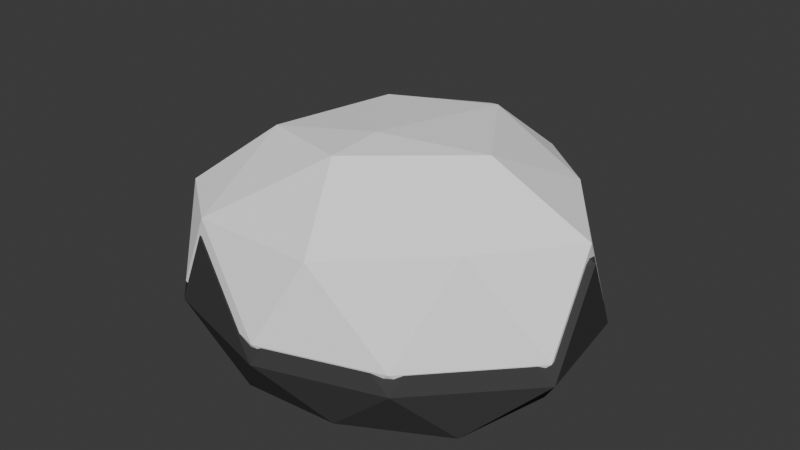 # Source: Piedra_nieve_3.blend  (saved by Blender 4.2.66; exported with 4.5.12 LTS)
import bpy
from mathutils import Matrix  # noqa: F401  (used for matrix-valued properties, if any)

bpy.ops.wm.read_factory_settings(use_empty=True)
scene = bpy.context.scene
scene.name = 'Scene'

# ---- collections
col_collection = bpy.data.collections.new('Collection'); scene.collection.children.link(col_collection)

# ---- materials (node trees are filled in below, after node groups)
mat_material_004 = bpy.data.materials.new('Material.004')
mat_material_004.alpha_threshold = 0.0
mat_material_004.diffuse_color = (0.07323, 0.07323, 0.07323, 1.0)
mat_material_004.roughness = 0.5
mat_snow = bpy.data.materials.new('snow')
mat_snow.alpha_threshold = 0.0
mat_snow.diffuse_color = (0.7643, 0.7295, 0.8, 1.0)
mat_snow.roughness = 0.5

# ---- material node trees
mat_material_004.use_nodes = True; mat_material_004.node_tree.nodes.clear()
_N = mat_material_004.node_tree.nodes; _L = mat_material_004.node_tree.links
n0 = _N.new('ShaderNodeOutputMaterial'); n0.name = 'Material Output'; n0.location = (300, 300)
n1 = _N.new('ShaderNodeBsdfDiffuse'); n1.name = 'Diffuse BSDF'; n1.location = (10, 300)
n1.inputs[0].default_value = (0.06372, 0.06203, 0.06203, 1.0)
_L.new(n1.outputs[0], n0.inputs[0])
n0.is_active_output = True
mat_snow.use_nodes = True; mat_snow.node_tree.nodes.clear()
_N = mat_snow.node_tree.nodes; _L = mat_snow.node_tree.links
n0 = _N.new('ShaderNodeOutputMaterial'); n0.name = 'Material Output'; n0.location = (300, 300)
n1 = _N.new('ShaderNodeBsdfDiffuse'); n1.name = 'Diffuse BSDF'; n1.location = (10, 300)
n1.inputs[0].default_value = (1.0, 1.0, 1.0, 1.0)
_L.new(n1.outputs[0], n0.inputs[0])
n0.is_active_output = True

# ---- world
world_world = bpy.data.worlds.new('World'); scene.world = world_world
world_world.use_nodes = True; world_world.node_tree.nodes.clear()
_N = world_world.node_tree.nodes; _L = world_world.node_tree.links
n0 = _N.new('ShaderNodeOutputWorld'); n0.name = 'World Output'; n0.location = (300, 300)
n1 = _N.new('ShaderNodeBackground'); n1.name = 'Background'; n1.location = (10, 300)
n1.inputs[0].default_value = (0.05088, 0.05088, 0.05088, 1.0)
_L.new(n1.outputs[0], n0.inputs[0])
n0.is_active_output = True
world_world.color = (0.05088, 0.05088, 0.05088)
world_world.sun_shadow_jitter_overblur = 0.0

# ---- meshes
me_icosphere_003 = bpy.data.meshes.new('Icosphere.003')
me_icosphere_003.from_pydata([(0.0, -0.1046, -0.3152), (0.7993, -0.6303, -0.307), (-0.2764, -0.9553, -0.3152), (-1.165, 0.006849, -0.3695), (-0.2764, 0.746, -0.3152), (0.7236, 0.4211, -0.3152), (0.1583, -0.9553, 0.4438), (-0.9877, -0.6303, 0.4042), (-0.7827, 0.6388, 0.4168), (0.288, 0.8751, 0.4471), (1.157, -0.1199, 0.5374), (0.09819, -0.3765, 0.8823), (-0.1625, -0.6046, -0.3152), (0.4298, -0.4136, -0.3147), (0.2629, -0.9136, -0.3152), (0.9245, -0.1046, -0.3072), (0.4253, 0.2044, -0.3152), (-0.5394, -0.1046, -0.3152), (-0.8587, -0.6046, -0.3152), (-0.1625, 0.3954, -0.3152), (-0.7871, 0.485, -0.3588), (0.2629, 0.7044, -0.3152), (1.172, -0.4187, 0.0442), (1.07, 0.1991, 0.03348), (-0.08152, -1.105, -0.02973), (0.6233, -0.9136, 0.003836), (-1.24, -0.3679, -0.0223), (-0.793, -0.9136, -0.02973), (-0.6224, 0.8325, -0.01805), (-1.268, 0.4181, -0.1042), (0.5878, 0.7044, 0.0), (0.007997, 0.9678, -4.967e-05), (0.8082, -0.6098, 0.5584), (-0.6064, -0.9136, 0.4028), (-0.999, -0.05244, 0.5003), (-0.2298, 1.001, 0.5255), (0.7708, 0.3905, 0.5526), (0.1168, -0.7039, 0.8766), (0.6505, -0.2052, 0.8569), (-0.4834, -0.4786, 0.7981), (-0.3947, 0.2748, 0.7579), (0.187, 0.4824, 0.7792)], [], [(0, 13, 12), (1, 13, 15), (0, 12, 17), (0, 17, 19), (0, 19, 16), (1, 15, 22), (2, 14, 24), (3, 18, 26), (4, 20, 28), (5, 21, 30), (1, 22, 25), (2, 24, 27), (3, 26, 29), (4, 28, 31), (5, 30, 23), (6, 32, 37), (7, 33, 39), (8, 34, 40), (9, 35, 41), (10, 36, 38), (12, 14, 2), (12, 13, 14), (13, 1, 14), (15, 16, 5), (15, 13, 16), (13, 0, 16), (17, 18, 3), (17, 12, 18), (12, 2, 18), (19, 20, 4), (19, 17, 20), (17, 3, 20), (16, 21, 5), (16, 19, 21), (19, 4, 21), (22, 23, 10), (22, 15, 23), (15, 5, 23), (24, 25, 6), (24, 14, 25), (14, 1, 25), (26, 27, 7), (26, 18, 27), (18, 2, 27), (28, 29, 8), (28, 20, 29), (20, 3, 29), (30, 31, 9), (30, 21, 31), (21, 4, 31), (25, 32, 6), (25, 22, 32), (22, 10, 32), (27, 33, 7), (27, 24, 33), (24, 6, 33), (29, 34, 8), (29, 26, 34), (26, 7, 34), (31, 35, 9), (31, 28, 35), (28, 8, 35), (23, 36, 10), (23, 30, 36), (30, 9, 36), (37, 38, 11), (37, 32, 38), (32, 10, 38), (39, 37, 11), (39, 33, 37), (33, 6, 37), (40, 39, 11), (40, 34, 39), (34, 7, 39), (41, 40, 11), (41, 35, 40), (35, 8, 40), (38, 41, 11), (38, 36, 41), (36, 9, 41)])
me_icosphere_003.materials.append(mat_material_004)
me_icosphere_003.use_remesh_preserve_volume = False
me_icosphere_003.use_remesh_preserve_attributes = False
me_icosphere_003.use_mirror_vertex_groups = False
me_icosphere_003.update()
me_icosphere_008 = bpy.data.meshes.new('Icosphere.008')
me_icosphere_008.from_pydata([(0.0, -0.1046, -0.3152), (0.7993, -0.6303, -0.307), (-0.2764, -0.9553, -0.3152), (-1.165, 0.006849, -0.3695), (-0.2764, 0.746, -0.3152), (0.7236, 0.4211, -0.3152), (0.1583, -0.9553, 0.4438), (-0.9877, -0.6303, 0.4042), (-0.7827, 0.6388, 0.4168), (0.288, 0.8751, 0.4471), (1.157, -0.1199, 0.5374), (0.09819, -0.3765, 0.8823), (-0.1625, -0.6046, -0.3152), (0.4298, -0.4136, -0.3147), (0.2629, -0.9136, -0.3152), (0.9245, -0.1046, -0.3072), (0.4253, 0.2044, -0.3152), (-0.5394, -0.1046, -0.3152), (-0.8587, -0.6046, -0.3152), (-0.1625, 0.3954, -0.3152), (-0.7871, 0.485, -0.3588), (0.2629, 0.7044, -0.3152), (1.172, -0.4187, 0.0442), (1.07, 0.1991, 0.03348), (-0.08152, -1.105, -0.02973), (0.6233, -0.9136, 0.003836), (-1.24, -0.3679, -0.0223), (-0.793, -0.9136, -0.02973), (-0.6224, 0.8325, -0.01805), (-1.268, 0.4181, -0.1042), (0.5878, 0.7044, 0.0), (0.007997, 0.9678, -4.967e-05), (0.8082, -0.6098, 0.5584), (-0.6064, -0.9136, 0.4028), (-0.999, -0.05244, 0.5003), (-0.2298, 1.001, 0.5255), (0.7708, 0.3905, 0.5526), (0.1168, -0.7039, 0.8766), (0.6505, -0.2052, 0.8569), (-0.4834, -0.4786, 0.7981), (-0.3947, 0.2748, 0.7579), (0.187, 0.4824, 0.7792)], [], [(0, 13, 12), (1, 13, 15), (0, 12, 17), (0, 17, 19), (0, 19, 16), (1, 15, 22), (2, 14, 24), (3, 18, 26), (4, 20, 28), (5, 21, 30), (1, 22, 25), (2, 24, 27), (3, 26, 29), (4, 28, 31), (5, 30, 23), (6, 32, 37), (7, 33, 39), (8, 34, 40), (9, 35, 41), (10, 36, 38), (12, 14, 2), (12, 13, 14), (13, 1, 14), (15, 16, 5), (15, 13, 16), (13, 0, 16), (17, 18, 3), (17, 12, 18), (12, 2, 18), (19, 20, 4), (19, 17, 20), (17, 3, 20), (16, 21, 5), (16, 19, 21), (19, 4, 21), (22, 23, 10), (22, 15, 23), (15, 5, 23), (24, 25, 6), (24, 14, 25), (14, 1, 25), (26, 27, 7), (26, 18, 27), (18, 2, 27), (28, 29, 8), (28, 20, 29), (20, 3, 29), (30, 31, 9), (30, 21, 31), (21, 4, 31), (25, 32, 6), (25, 22, 32), (22, 10, 32), (27, 33, 7), (27, 24, 33), (24, 6, 33), (29, 34, 8), (29, 26, 34), (26, 7, 34), (31, 35, 9), (31, 28, 35), (28, 8, 35), (23, 36, 10), (23, 30, 36), (30, 9, 36), (37, 38, 11), (37, 32, 38), (32, 10, 38), (39, 37, 11), (39, 33, 37), (33, 6, 37), (40, 39, 11), (40, 34, 39), (34, 7, 39), (41, 40, 11), (41, 35, 40), (35, 8, 40), (38, 41, 11), (38, 36, 41), (36, 9, 41)])
me_icosphere_008.materials.append(mat_snow)
me_icosphere_008.use_remesh_preserve_volume = False
me_icosphere_008.use_remesh_preserve_attributes = False
me_icosphere_008.use_mirror_vertex_groups = False
me_icosphere_008.update()

# ---- objects
ob_icosphere_003 = bpy.data.objects.new('Icosphere.003', me_icosphere_003)
ob_caillouhiver1 = bpy.data.objects.new('CaillouHiver1', me_icosphere_008)

# ---- transforms, parenting, visibility, modifiers, constraints
ob_icosphere_003.parent = ob_caillouhiver1
ob_icosphere_003.matrix_parent_inverse = Matrix(((1.022, 0.0, 0.0, 0.9496), (0.0, 1.022, 0.0, -3.288), (0.0, -3.725e-09, 1.022, -0.1184), (0.0, 0.0, 0.0, 1.0)))
ob_icosphere_003.location = (-0.9289, 3.225, 0.007363)
ob_icosphere_003.lineart.crease_threshold = 0.0
ob_caillouhiver1.location = (3.4e-17, 0.03281, 0.1531)
ob_caillouhiver1.rotation_euler = (0.01547, -0.0009333, -0.0139)
ob_caillouhiver1.scale = (0.3251, 0.3251, 0.3251)
ob_caillouhiver1.lineart.crease_threshold = 0.0

# ---- collection membership
col_collection.objects.link(ob_icosphere_003)
col_collection.objects.link(ob_caillouhiver1)

# ---- scene / render settings (as saved in the file)
scene.frame_start = 1; scene.frame_end = 250; scene.frame_set(1)
scene.render.engine = 'BLENDER_EEVEE_NEXT'
bpy.context.view_layer.update()

# ---- added for rendering (the .blend has no active camera and no usable light): camera, sun
cam_auto = bpy.data.cameras.new('AutoCamera')
cam_auto.lens = 50.0
cam_auto.sensor_width = 36.0
cam_auto.clip_end = 1000.0
ob_auto_camera = bpy.data.objects.new('AutoCamera', cam_auto)
scene.collection.objects.link(ob_auto_camera)
ob_auto_camera.location = (1.07747, -1.29454, 1.09178)
ob_auto_camera.rotation_euler = (1.09748, -7.21219e-08, 0.694738)
scene.camera = ob_auto_camera
light_auto_sun = bpy.data.lights.new('AutoSun', 'SUN')
light_auto_sun.energy = 3.0
light_auto_sun.angle = 0.0523599
ob_auto_sun = bpy.data.objects.new('AutoSun', light_auto_sun)
scene.collection.objects.link(ob_auto_sun)
ob_auto_sun.rotation_euler = (0.872665, 0.174533, 0.523599)
bpy.context.view_layer.update()
